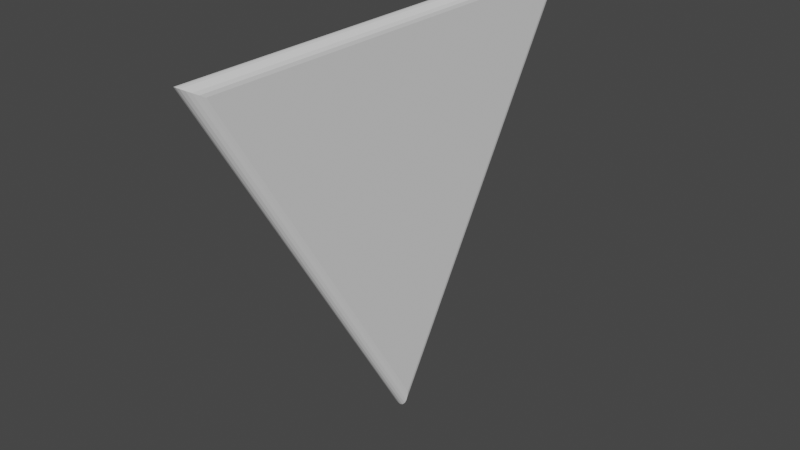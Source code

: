 # Source: Arrow.blend  (saved by Blender 3.6.11; exported with 4.5.12 LTS)
import bpy
from mathutils import Matrix  # noqa: F401  (used for matrix-valued properties, if any)

bpy.ops.wm.read_factory_settings(use_empty=True)
scene = bpy.context.scene
scene.name = 'Scene'

# ---- collections
col_collection = bpy.data.collections.new('Collection'); scene.collection.children.link(col_collection)

# ---- world
world_world = bpy.data.worlds.new('World'); scene.world = world_world
world_world.use_nodes = True; world_world.node_tree.nodes.clear()
_N = world_world.node_tree.nodes; _L = world_world.node_tree.links
n0 = _N.new('ShaderNodeOutputWorld'); n0.name = 'World Output'; n0.location = (300, 300)
n1 = _N.new('ShaderNodeBackground'); n1.name = 'Background'; n1.location = (10, 300)
n1.inputs[0].default_value = (0.05088, 0.05088, 0.05088, 1.0)
_L.new(n1.outputs[0], n0.inputs[0])
n0.is_active_output = True
world_world.color = (0.05088, 0.05088, 0.05088)
world_world.use_sun_shadow = False
world_world.sun_shadow_jitter_overblur = 0.0

# ---- meshes
me_cube_001 = bpy.data.meshes.new('Cube.001')
me_cube_001.from_pydata([(-0.03549, -5.96e-08, -0.6381), (0.0, -2.98e-08, -0.7071), (-0.03375, -2.98e-08, -0.6594), (-0.02871, -2.98e-08, -0.6787), (-0.02086, -5.96e-08, -0.6939), (-0.01097, -5.96e-08, -0.7037), (0.0, -2.98e-08, -0.7071), (0.03549, -5.96e-08, -0.6381), (0.01097, -5.96e-08, -0.7037), (0.02086, -5.96e-08, -0.6939), (0.02871, -2.98e-08, -0.6787), (0.03375, -2.98e-08, -0.6594), (0.0, -0.8485, 0.7071), (-0.03549, -0.7858, 0.6716), (-0.01097, -0.8455, 0.7054), (-0.02086, -0.8366, 0.7003), (-0.02871, -0.8227, 0.6925), (-0.03375, -0.8052, 0.6826), (0.03549, -0.7858, 0.6716), (0.0, -0.8485, 0.7071), (0.03375, -0.8052, 0.6826), (0.02871, -0.8227, 0.6925), (0.02086, -0.8366, 0.7003), (0.01097, -0.8455, 0.7054), (0.0, 0.8485, 0.7071), (-0.03549, 0.7858, 0.6716), (-0.01097, 0.8455, 0.7054), (-0.02086, 0.8366, 0.7003), (-0.02871, 0.8227, 0.6925), (-0.03375, 0.8052, 0.6826), (0.03549, 0.7858, 0.6716), (0.0, 0.8485, 0.7071), (0.03375, 0.8052, 0.6826), (0.02871, 0.8227, 0.6925), (0.02086, 0.8366, 0.7003), (0.01097, 0.8455, 0.7054)], [], [(18, 7, 30), (24, 31, 6, 1), (19, 31, 24, 12), (6, 19, 12, 1), (1, 12, 14, 5), (5, 14, 15, 4), (4, 15, 16, 3), (3, 16, 17, 2), (2, 17, 13, 0), (19, 6, 8, 23), (23, 8, 9, 22), (22, 9, 10, 21), (21, 10, 11, 20), (20, 11, 7, 18), (31, 19, 23, 35), (35, 23, 22, 34), (34, 22, 21, 33), (33, 21, 20, 32), (32, 20, 18, 30), (12, 24, 26, 14), (14, 26, 27, 15), (15, 27, 28, 16), (16, 28, 29, 17), (17, 29, 25, 13), (0, 25, 29, 2), (2, 29, 28, 3), (3, 28, 27, 4), (4, 27, 26, 5), (5, 26, 24, 1), (6, 31, 35, 8), (8, 35, 34, 9), (9, 34, 33, 10), (10, 33, 32, 11), (11, 32, 30, 7), (13, 25, 0)])
_uv = me_cube_001.uv_layers.new(name='UVMap')
_uv.uv.foreach_set('vector', [0.6104, 0.8349, 0.3788, 0.8349, 0.2924, 0.517, 0.25, 0.5, 0.25, 0.5, 0.375, 0.875, 0.375, 0.875, 0.625, 0.875, 0.25, 0.5, 0.25, 0.5, 0.625, 0.875, 0.375, 0.875, 0.625, 0.875, 0.625, 0.875, 0.375, 0.875, 0.375, 0.875, 0.625, 0.875, 0.6244, 0.8845, 0.3751, 0.8845, 0.3751, 0.8845, 0.6244, 0.8845, 0.6227, 0.8923, 0.3754, 0.8923, 0.3754, 0.8923, 0.6227, 0.8923, 0.6183, 0.9026, 0.3759, 0.9026, 0.3759, 0.9026, 0.6183, 0.9026, 0.6138, 0.8998, 0.3766, 0.8998, 0.3766, 0.8998, 0.6138, 0.8998, 0.6088, 0.8968, 0.3773, 0.8968, 0.625, 0.875, 0.375, 0.875, 0.3751, 0.8649, 0.6244, 0.8649, 0.6244, 0.8649, 0.3751, 0.8649, 0.3755, 0.8551, 0.6228, 0.8551, 0.6228, 0.8551, 0.3755, 0.8551, 0.3766, 0.8399, 0.619, 0.8399, 0.619, 0.8399, 0.3766, 0.8399, 0.3776, 0.8375, 0.6149, 0.8375, 0.6149, 0.8375, 0.3776, 0.8375, 0.3788, 0.8349, 0.6104, 0.8349, 0.25, 0.5, 0.625, 0.875, 0.6244, 0.8649, 0.2602, 0.5007, 0.2602, 0.5007, 0.6244, 0.8649, 0.6228, 0.8551, 0.2703, 0.5026, 0.2703, 0.5026, 0.6228, 0.8551, 0.619, 0.8399, 0.2861, 0.507, 0.2861, 0.507, 0.619, 0.8399, 0.6149, 0.8375, 0.2891, 0.5117, 0.2891, 0.5117, 0.6149, 0.8375, 0.6104, 0.8349, 0.2924, 0.517, 0.625, 0.875, 0.25, 0.5, 0.2407, 0.5007, 0.6244, 0.8845, 0.6244, 0.8845, 0.2407, 0.5007, 0.2332, 0.5027, 0.6227, 0.8923, 0.6227, 0.8923, 0.2332, 0.5027, 0.224, 0.5083, 0.6183, 0.9026, 0.6183, 0.9026, 0.224, 0.5083, 0.2279, 0.5139, 0.6138, 0.8998, 0.6138, 0.8998, 0.2279, 0.5139, 0.2322, 0.5201, 0.6088, 0.8968, 0.3773, 0.8968, 0.2322, 0.5201, 0.2279, 0.5139, 0.3766, 0.8998, 0.3766, 0.8998, 0.2279, 0.5139, 0.224, 0.5083, 0.3759, 0.9026, 0.3759, 0.9026, 0.224, 0.5083, 0.2332, 0.5027, 0.3754, 0.8923, 0.3754, 0.8923, 0.2332, 0.5027, 0.2407, 0.5007, 0.3751, 0.8845, 0.3751, 0.8845, 0.2407, 0.5007, 0.25, 0.5, 0.375, 0.875, 0.375, 0.875, 0.25, 0.5, 0.2602, 0.5007, 0.3751, 0.8649, 0.3751, 0.8649, 0.2602, 0.5007, 0.2703, 0.5026, 0.3755, 0.8551, 0.3755, 0.8551, 0.2703, 0.5026, 0.2861, 0.507, 0.3766, 0.8399, 0.3766, 0.8399, 0.2861, 0.507, 0.2891, 0.5117, 0.3776, 0.8375, 0.3776, 0.8375, 0.2891, 0.5117, 0.2924, 0.517, 0.3788, 0.8349, 0.6088, 0.8968, 0.2322, 0.5201, 0.3773, 0.8968])
me_cube_001.update()

# ---- objects
ob_cube = bpy.data.objects.new('Cube', me_cube_001)

# ---- transforms, parenting, visibility, modifiers, constraints
ob_cube.location = (0.0, 0.0, 0.0)

# ---- collection membership
col_collection.objects.link(ob_cube)

# ---- scene / render settings (as saved in the file)
scene.frame_start = 1; scene.frame_end = 250; scene.frame_set(1)
scene.render.engine = 'BLENDER_EEVEE_NEXT'
scene.cycles.sampling_pattern = 'TABULATED_SOBOL'
scene.view_settings.view_transform = 'Filmic'
bpy.context.view_layer.update()

# ---- added for rendering (the .blend has no active camera and no usable light): camera, sun
cam_auto = bpy.data.cameras.new('AutoCamera')
cam_auto.lens = 50.0
cam_auto.sensor_width = 36.0
cam_auto.clip_end = 1000.0
ob_auto_camera = bpy.data.objects.new('AutoCamera', cam_auto)
scene.collection.objects.link(ob_auto_camera)
ob_auto_camera.location = (2.04494, -2.45393, 1.63595)
ob_auto_camera.rotation_euler = (1.09748, -7.21219e-08, 0.694738)
scene.camera = ob_auto_camera
light_auto_sun = bpy.data.lights.new('AutoSun', 'SUN')
light_auto_sun.energy = 3.0
light_auto_sun.angle = 0.0523599
ob_auto_sun = bpy.data.objects.new('AutoSun', light_auto_sun)
scene.collection.objects.link(ob_auto_sun)
ob_auto_sun.rotation_euler = (0.872665, 0.174533, 0.523599)
bpy.context.view_layer.update()
